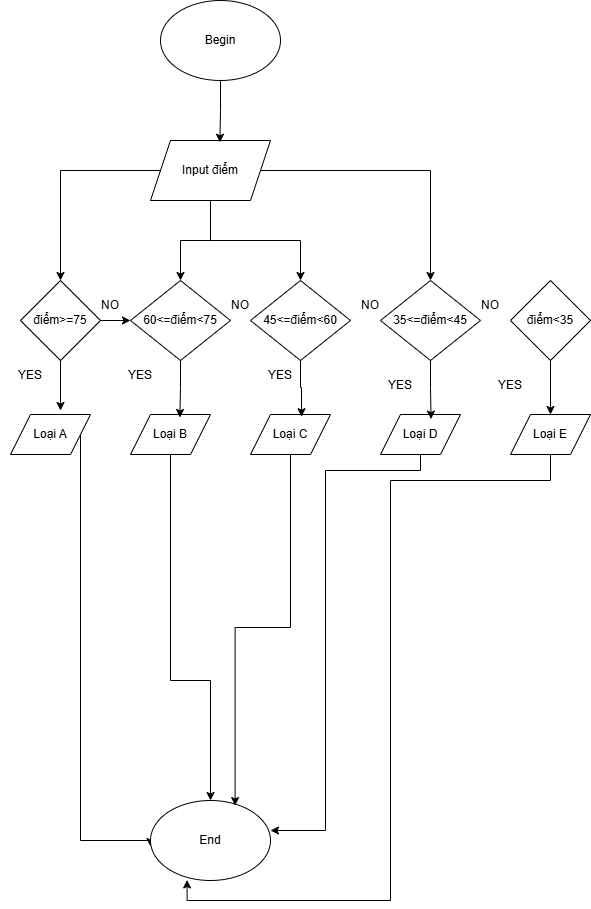

The diagram above was exported from draw.io. Its source (the exported page's mxGraphModel, read from the mxfile embedded in the PNG):
<mxGraphModel dx="521" dy="557" grid="1" gridSize="10" guides="1" tooltips="1" connect="1" arrows="1" fold="1" page="1" pageScale="1" pageWidth="1169" pageHeight="827" math="0" shadow="0">
  <root>
    <mxCell id="0" />
    <mxCell id="1" parent="0" />
    <mxCell id="3ubEEzlQoIpXnSbuYk4x-1" value="Begin" style="ellipse;whiteSpace=wrap;html=1;" vertex="1" parent="1">
      <mxGeometry x="510" width="120" height="80" as="geometry" />
    </mxCell>
    <mxCell id="3ubEEzlQoIpXnSbuYk4x-18" style="edgeStyle=orthogonalEdgeStyle;rounded=0;orthogonalLoop=1;jettySize=auto;html=1;entryX=0.5;entryY=0;entryDx=0;entryDy=0;" edge="1" parent="1" source="3ubEEzlQoIpXnSbuYk4x-2" target="3ubEEzlQoIpXnSbuYk4x-3">
      <mxGeometry relative="1" as="geometry" />
    </mxCell>
    <mxCell id="3ubEEzlQoIpXnSbuYk4x-19" style="edgeStyle=orthogonalEdgeStyle;rounded=0;orthogonalLoop=1;jettySize=auto;html=1;entryX=0.5;entryY=0;entryDx=0;entryDy=0;" edge="1" parent="1" source="3ubEEzlQoIpXnSbuYk4x-2" target="3ubEEzlQoIpXnSbuYk4x-4">
      <mxGeometry relative="1" as="geometry" />
    </mxCell>
    <mxCell id="3ubEEzlQoIpXnSbuYk4x-20" style="edgeStyle=orthogonalEdgeStyle;rounded=0;orthogonalLoop=1;jettySize=auto;html=1;entryX=0.5;entryY=0;entryDx=0;entryDy=0;" edge="1" parent="1" source="3ubEEzlQoIpXnSbuYk4x-2" target="3ubEEzlQoIpXnSbuYk4x-8">
      <mxGeometry relative="1" as="geometry" />
    </mxCell>
    <mxCell id="3ubEEzlQoIpXnSbuYk4x-21" style="edgeStyle=orthogonalEdgeStyle;rounded=0;orthogonalLoop=1;jettySize=auto;html=1;entryX=0.5;entryY=0;entryDx=0;entryDy=0;" edge="1" parent="1" source="3ubEEzlQoIpXnSbuYk4x-2" target="3ubEEzlQoIpXnSbuYk4x-9">
      <mxGeometry relative="1" as="geometry" />
    </mxCell>
    <mxCell id="3ubEEzlQoIpXnSbuYk4x-2" value="Input điểm" style="shape=parallelogram;perimeter=parallelogramPerimeter;whiteSpace=wrap;html=1;fixedSize=1;" vertex="1" parent="1">
      <mxGeometry x="500" y="140" width="120" height="60" as="geometry" />
    </mxCell>
    <mxCell id="3ubEEzlQoIpXnSbuYk4x-38" style="edgeStyle=orthogonalEdgeStyle;rounded=0;orthogonalLoop=1;jettySize=auto;html=1;exitX=1;exitY=0.5;exitDx=0;exitDy=0;entryX=0;entryY=0.5;entryDx=0;entryDy=0;" edge="1" parent="1" source="3ubEEzlQoIpXnSbuYk4x-3" target="3ubEEzlQoIpXnSbuYk4x-4">
      <mxGeometry relative="1" as="geometry" />
    </mxCell>
    <mxCell id="3ubEEzlQoIpXnSbuYk4x-3" value="điểm&amp;gt;=75" style="rhombus;whiteSpace=wrap;html=1;" vertex="1" parent="1">
      <mxGeometry x="370" y="280" width="80" height="80" as="geometry" />
    </mxCell>
    <mxCell id="3ubEEzlQoIpXnSbuYk4x-4" value="60&amp;lt;=điểm&amp;lt;75" style="rhombus;whiteSpace=wrap;html=1;" vertex="1" parent="1">
      <mxGeometry x="480" y="280" width="100" height="80" as="geometry" />
    </mxCell>
    <mxCell id="3ubEEzlQoIpXnSbuYk4x-8" value="45&amp;lt;=điểm&amp;lt;60" style="rhombus;whiteSpace=wrap;html=1;" vertex="1" parent="1">
      <mxGeometry x="600" y="280" width="100" height="80" as="geometry" />
    </mxCell>
    <mxCell id="3ubEEzlQoIpXnSbuYk4x-9" value="35&amp;lt;=điểm&amp;lt;45" style="rhombus;whiteSpace=wrap;html=1;" vertex="1" parent="1">
      <mxGeometry x="730" y="280" width="100" height="80" as="geometry" />
    </mxCell>
    <mxCell id="3ubEEzlQoIpXnSbuYk4x-46" style="edgeStyle=orthogonalEdgeStyle;rounded=0;orthogonalLoop=1;jettySize=auto;html=1;entryX=0.5;entryY=0;entryDx=0;entryDy=0;" edge="1" parent="1" source="3ubEEzlQoIpXnSbuYk4x-10" target="3ubEEzlQoIpXnSbuYk4x-13">
      <mxGeometry relative="1" as="geometry" />
    </mxCell>
    <mxCell id="3ubEEzlQoIpXnSbuYk4x-10" value="điểm&amp;lt;35" style="rhombus;whiteSpace=wrap;html=1;" vertex="1" parent="1">
      <mxGeometry x="860" y="280" width="80" height="80" as="geometry" />
    </mxCell>
    <mxCell id="3ubEEzlQoIpXnSbuYk4x-36" style="edgeStyle=elbowEdgeStyle;rounded=0;orthogonalLoop=1;jettySize=auto;html=1;elbow=vertical;" edge="1" parent="1">
      <mxGeometry relative="1" as="geometry">
        <mxPoint x="430" y="420" as="sourcePoint" />
        <mxPoint x="500" y="846" as="targetPoint" />
        <Array as="points">
          <mxPoint x="420" y="840" />
        </Array>
      </mxGeometry>
    </mxCell>
    <mxCell id="3ubEEzlQoIpXnSbuYk4x-11" value="Loại A" style="shape=parallelogram;perimeter=parallelogramPerimeter;whiteSpace=wrap;html=1;fixedSize=1;" vertex="1" parent="1">
      <mxGeometry x="360" y="414" width="80" height="40" as="geometry" />
    </mxCell>
    <mxCell id="3ubEEzlQoIpXnSbuYk4x-37" style="edgeStyle=orthogonalEdgeStyle;rounded=0;orthogonalLoop=1;jettySize=auto;html=1;" edge="1" parent="1" source="3ubEEzlQoIpXnSbuYk4x-12" target="3ubEEzlQoIpXnSbuYk4x-28">
      <mxGeometry relative="1" as="geometry">
        <Array as="points">
          <mxPoint x="520" y="680" />
          <mxPoint x="560" y="680" />
        </Array>
      </mxGeometry>
    </mxCell>
    <mxCell id="3ubEEzlQoIpXnSbuYk4x-12" value="Loại B" style="shape=parallelogram;perimeter=parallelogramPerimeter;whiteSpace=wrap;html=1;fixedSize=1;" vertex="1" parent="1">
      <mxGeometry x="480" y="414" width="80" height="40" as="geometry" />
    </mxCell>
    <mxCell id="3ubEEzlQoIpXnSbuYk4x-13" value="Loại E" style="shape=parallelogram;perimeter=parallelogramPerimeter;whiteSpace=wrap;html=1;fixedSize=1;" vertex="1" parent="1">
      <mxGeometry x="860" y="414" width="80" height="40" as="geometry" />
    </mxCell>
    <mxCell id="3ubEEzlQoIpXnSbuYk4x-15" value="Loại D" style="shape=parallelogram;perimeter=parallelogramPerimeter;whiteSpace=wrap;html=1;fixedSize=1;" vertex="1" parent="1">
      <mxGeometry x="730" y="414" width="80" height="40" as="geometry" />
    </mxCell>
    <mxCell id="3ubEEzlQoIpXnSbuYk4x-16" value="Loại C" style="shape=parallelogram;perimeter=parallelogramPerimeter;whiteSpace=wrap;html=1;fixedSize=1;" vertex="1" parent="1">
      <mxGeometry x="600" y="414" width="80" height="40" as="geometry" />
    </mxCell>
    <mxCell id="3ubEEzlQoIpXnSbuYk4x-17" style="edgeStyle=orthogonalEdgeStyle;rounded=0;orthogonalLoop=1;jettySize=auto;html=1;entryX=0.578;entryY=0.03;entryDx=0;entryDy=0;entryPerimeter=0;" edge="1" parent="1" source="3ubEEzlQoIpXnSbuYk4x-1" target="3ubEEzlQoIpXnSbuYk4x-2">
      <mxGeometry relative="1" as="geometry" />
    </mxCell>
    <mxCell id="3ubEEzlQoIpXnSbuYk4x-22" style="edgeStyle=orthogonalEdgeStyle;rounded=0;orthogonalLoop=1;jettySize=auto;html=1;entryX=0.625;entryY=-0.1;entryDx=0;entryDy=0;entryPerimeter=0;" edge="1" parent="1" source="3ubEEzlQoIpXnSbuYk4x-3" target="3ubEEzlQoIpXnSbuYk4x-11">
      <mxGeometry relative="1" as="geometry" />
    </mxCell>
    <mxCell id="3ubEEzlQoIpXnSbuYk4x-23" style="edgeStyle=orthogonalEdgeStyle;rounded=0;orthogonalLoop=1;jettySize=auto;html=1;entryX=0.617;entryY=0.075;entryDx=0;entryDy=0;entryPerimeter=0;" edge="1" parent="1" source="3ubEEzlQoIpXnSbuYk4x-4" target="3ubEEzlQoIpXnSbuYk4x-12">
      <mxGeometry relative="1" as="geometry" />
    </mxCell>
    <mxCell id="3ubEEzlQoIpXnSbuYk4x-26" style="edgeStyle=orthogonalEdgeStyle;rounded=0;orthogonalLoop=1;jettySize=auto;html=1;entryX=0.638;entryY=0.055;entryDx=0;entryDy=0;entryPerimeter=0;" edge="1" parent="1" source="3ubEEzlQoIpXnSbuYk4x-8" target="3ubEEzlQoIpXnSbuYk4x-16">
      <mxGeometry relative="1" as="geometry" />
    </mxCell>
    <mxCell id="3ubEEzlQoIpXnSbuYk4x-27" style="edgeStyle=orthogonalEdgeStyle;rounded=0;orthogonalLoop=1;jettySize=auto;html=1;entryX=0.632;entryY=0.115;entryDx=0;entryDy=0;entryPerimeter=0;" edge="1" parent="1" source="3ubEEzlQoIpXnSbuYk4x-9" target="3ubEEzlQoIpXnSbuYk4x-15">
      <mxGeometry relative="1" as="geometry" />
    </mxCell>
    <mxCell id="3ubEEzlQoIpXnSbuYk4x-28" value="End" style="ellipse;whiteSpace=wrap;html=1;" vertex="1" parent="1">
      <mxGeometry x="500" y="800" width="120" height="80" as="geometry" />
    </mxCell>
    <mxCell id="3ubEEzlQoIpXnSbuYk4x-39" value="NO" style="text;html=1;align=center;verticalAlign=middle;whiteSpace=wrap;rounded=0;" vertex="1" parent="1">
      <mxGeometry x="430" y="290" width="60" height="30" as="geometry" />
    </mxCell>
    <mxCell id="3ubEEzlQoIpXnSbuYk4x-40" value="YES" style="text;html=1;align=center;verticalAlign=middle;whiteSpace=wrap;rounded=0;" vertex="1" parent="1">
      <mxGeometry x="350" y="360" width="60" height="30" as="geometry" />
    </mxCell>
    <mxCell id="3ubEEzlQoIpXnSbuYk4x-41" value="YES" style="text;html=1;align=center;verticalAlign=middle;whiteSpace=wrap;rounded=0;" vertex="1" parent="1">
      <mxGeometry x="460" y="360" width="60" height="30" as="geometry" />
    </mxCell>
    <mxCell id="3ubEEzlQoIpXnSbuYk4x-42" value="YES" style="text;html=1;align=center;verticalAlign=middle;whiteSpace=wrap;rounded=0;" vertex="1" parent="1">
      <mxGeometry x="600" y="360" width="60" height="30" as="geometry" />
    </mxCell>
    <mxCell id="3ubEEzlQoIpXnSbuYk4x-43" value="YES" style="text;html=1;align=center;verticalAlign=middle;whiteSpace=wrap;rounded=0;" vertex="1" parent="1">
      <mxGeometry x="720" y="370" width="60" height="30" as="geometry" />
    </mxCell>
    <mxCell id="3ubEEzlQoIpXnSbuYk4x-45" value="YES" style="text;html=1;align=center;verticalAlign=middle;whiteSpace=wrap;rounded=0;" vertex="1" parent="1">
      <mxGeometry x="830" y="370" width="60" height="30" as="geometry" />
    </mxCell>
    <mxCell id="3ubEEzlQoIpXnSbuYk4x-48" value="NO" style="text;html=1;align=center;verticalAlign=middle;whiteSpace=wrap;rounded=0;" vertex="1" parent="1">
      <mxGeometry x="560" y="290" width="60" height="30" as="geometry" />
    </mxCell>
    <mxCell id="3ubEEzlQoIpXnSbuYk4x-49" value="NO" style="text;html=1;align=center;verticalAlign=middle;whiteSpace=wrap;rounded=0;" vertex="1" parent="1">
      <mxGeometry x="690" y="290" width="60" height="30" as="geometry" />
    </mxCell>
    <mxCell id="3ubEEzlQoIpXnSbuYk4x-50" value="NO" style="text;html=1;align=center;verticalAlign=middle;whiteSpace=wrap;rounded=0;" vertex="1" parent="1">
      <mxGeometry x="810" y="290" width="60" height="30" as="geometry" />
    </mxCell>
    <mxCell id="3ubEEzlQoIpXnSbuYk4x-51" style="edgeStyle=orthogonalEdgeStyle;rounded=0;orthogonalLoop=1;jettySize=auto;html=1;entryX=0.705;entryY=0.063;entryDx=0;entryDy=0;entryPerimeter=0;" edge="1" parent="1" source="3ubEEzlQoIpXnSbuYk4x-16" target="3ubEEzlQoIpXnSbuYk4x-28">
      <mxGeometry relative="1" as="geometry" />
    </mxCell>
    <mxCell id="3ubEEzlQoIpXnSbuYk4x-52" style="edgeStyle=orthogonalEdgeStyle;rounded=0;orthogonalLoop=1;jettySize=auto;html=1;entryX=1;entryY=0.375;entryDx=0;entryDy=0;entryPerimeter=0;" edge="1" parent="1" source="3ubEEzlQoIpXnSbuYk4x-15" target="3ubEEzlQoIpXnSbuYk4x-28">
      <mxGeometry relative="1" as="geometry">
        <Array as="points">
          <mxPoint x="770" y="470" />
          <mxPoint x="675" y="470" />
          <mxPoint x="675" y="830" />
        </Array>
      </mxGeometry>
    </mxCell>
    <mxCell id="3ubEEzlQoIpXnSbuYk4x-54" style="edgeStyle=orthogonalEdgeStyle;rounded=0;orthogonalLoop=1;jettySize=auto;html=1;entryX=0.305;entryY=0.993;entryDx=0;entryDy=0;entryPerimeter=0;" edge="1" parent="1" source="3ubEEzlQoIpXnSbuYk4x-13" target="3ubEEzlQoIpXnSbuYk4x-28">
      <mxGeometry relative="1" as="geometry">
        <Array as="points">
          <mxPoint x="900" y="480" />
          <mxPoint x="740" y="480" />
          <mxPoint x="740" y="900" />
          <mxPoint x="537" y="900" />
        </Array>
      </mxGeometry>
    </mxCell>
  </root>
</mxGraphModel>